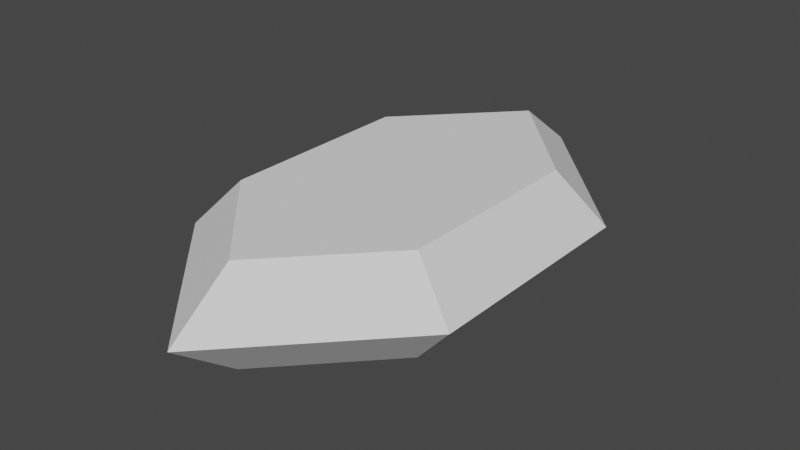 # Source: armorpickup.blend  (saved by Blender 2.80.75; exported with 4.5.12 LTS)
import bpy
from mathutils import Matrix  # noqa: F401  (used for matrix-valued properties, if any)

bpy.ops.wm.read_factory_settings(use_empty=True)
scene = bpy.context.scene
scene.name = 'Scene'

# ---- collections
col_collection = bpy.data.collections.new('Collection'); scene.collection.children.link(col_collection)

# ---- world
world_world = bpy.data.worlds.new('World'); scene.world = world_world
world_world.use_nodes = True; world_world.node_tree.nodes.clear()
_N = world_world.node_tree.nodes; _L = world_world.node_tree.links
n0 = _N.new('ShaderNodeOutputWorld'); n0.name = 'World Output'; n0.location = (300, 300)
n1 = _N.new('ShaderNodeBackground'); n1.name = 'Background'; n1.location = (10, 300)
n1.inputs[0].default_value = (0.05088, 0.05088, 0.05088, 1.0)
_L.new(n1.outputs[0], n0.inputs[0])
n0.is_active_output = True
world_world.color = (0.05088, 0.05088, 0.05088)
world_world.use_sun_shadow = False
world_world.sun_shadow_jitter_overblur = 0.0

# ---- meshes
me_polygon = bpy.data.meshes.new('Polygon')
me_polygon.from_pydata([(0.0, 1.4, 0.343), (0.6895, 0.6741, 0.343), (0.6895, -0.6741, 0.343), (1.225e-16, -1.4, 0.343), (-0.6895, -0.6741, 0.343), (-0.6895, 0.6741, 0.343), (0.0, 1.853, 0.0), (1.002, 0.7987, 0.0), (1.002, -0.7987, 0.0), (1.225e-16, -1.853, 0.0), (-1.002, -0.7987, 0.0), (-1.002, 0.7987, 0.0), (0.0, 1.4, -0.343), (0.6895, 0.6741, -0.343), (0.6895, -0.6741, -0.343), (1.225e-16, -1.4, -0.343), (-0.6895, -0.6741, -0.343), (-0.6895, 0.6741, -0.343)], [], [(1, 0, 5), (2, 1, 5), (2, 5, 4), (3, 2, 4), (0, 1, 7, 6), (1, 2, 8, 7), (2, 3, 9, 8), (3, 4, 10, 9), (4, 5, 11, 10), (5, 0, 6, 11), (13, 17, 12), (14, 17, 13), (14, 16, 17), (15, 16, 14), (12, 6, 7, 13), (13, 7, 8, 14), (14, 8, 9, 15), (15, 9, 10, 16), (16, 10, 11, 17), (17, 11, 6, 12)])
me_polygon.use_remesh_preserve_volume = False
me_polygon.use_remesh_preserve_attributes = False
me_polygon.use_mirror_vertex_groups = False
me_polygon.update()

# ---- objects
ob_armorpickup = bpy.data.objects.new('armorpickup', me_polygon)

# ---- transforms, parenting, visibility, modifiers, constraints
ob_armorpickup.location = (0.0, 0.0, 0.0)
ob_armorpickup.lineart.crease_threshold = 0.0

# ---- collection membership
col_collection.objects.link(ob_armorpickup)

# ---- scene / render settings (as saved in the file)
scene.frame_start = 1; scene.frame_end = 250; scene.frame_set(1)
scene.render.engine = 'BLENDER_EEVEE_NEXT'
scene.cycles.use_denoising = False
scene.cycles.samples = 128
scene.cycles.sampling_pattern = 'TABULATED_SOBOL'
scene.cycles.use_adaptive_sampling = False
scene.cycles.use_light_tree = False
scene.view_settings.view_transform = 'Filmic'
bpy.context.view_layer.update()

# ---- added for rendering (the .blend has no active camera and no usable light): camera, sun
cam_auto = bpy.data.cameras.new('AutoCamera')
cam_auto.lens = 50.0
cam_auto.sensor_width = 36.0
cam_auto.clip_end = 1000.0
ob_auto_camera = bpy.data.objects.new('AutoCamera', cam_auto)
scene.collection.objects.link(ob_auto_camera)
ob_auto_camera.location = (3.94928, -4.73914, 3.15942)
ob_auto_camera.rotation_euler = (1.09748, -7.21219e-08, 0.694738)
scene.camera = ob_auto_camera
light_auto_sun = bpy.data.lights.new('AutoSun', 'SUN')
light_auto_sun.energy = 3.0
light_auto_sun.angle = 0.0523599
ob_auto_sun = bpy.data.objects.new('AutoSun', light_auto_sun)
scene.collection.objects.link(ob_auto_sun)
ob_auto_sun.rotation_euler = (0.872665, 0.174533, 0.523599)
bpy.context.view_layer.update()
